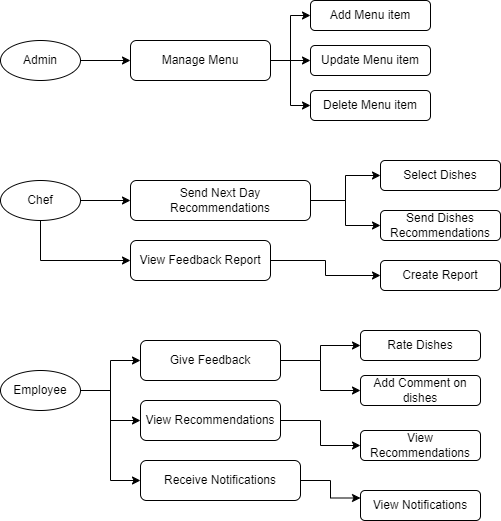

The diagram above was exported from draw.io. Its source (the exported page's mxGraphModel, read from the mxfile embedded in the PNG):
<mxGraphModel dx="880" dy="442" grid="1" gridSize="10" guides="1" tooltips="1" connect="1" arrows="1" fold="1" page="1" pageScale="1" pageWidth="827" pageHeight="1169" math="0" shadow="0">
  <root>
    <mxCell id="0" />
    <mxCell id="1" parent="0" />
    <mxCell id="UwBiZj1WlnvUAEzBIvx1-30" style="edgeStyle=orthogonalEdgeStyle;rounded=0;orthogonalLoop=1;jettySize=auto;html=1;exitX=1;exitY=0.5;exitDx=0;exitDy=0;entryX=0;entryY=0.5;entryDx=0;entryDy=0;" edge="1" parent="1" source="2" target="5">
      <mxGeometry relative="1" as="geometry" />
    </mxCell>
    <mxCell id="2" value="Admin" style="ellipse;whiteSpace=wrap;html=1;" parent="1" vertex="1">
      <mxGeometry x="80" y="80" width="80" height="40" as="geometry" />
    </mxCell>
    <mxCell id="UwBiZj1WlnvUAEzBIvx1-31" style="edgeStyle=orthogonalEdgeStyle;rounded=0;orthogonalLoop=1;jettySize=auto;html=1;exitX=1;exitY=0.5;exitDx=0;exitDy=0;entryX=0;entryY=0.5;entryDx=0;entryDy=0;" edge="1" parent="1" source="3" target="6">
      <mxGeometry relative="1" as="geometry" />
    </mxCell>
    <mxCell id="UwBiZj1WlnvUAEzBIvx1-32" style="edgeStyle=orthogonalEdgeStyle;rounded=0;orthogonalLoop=1;jettySize=auto;html=1;exitX=0.5;exitY=1;exitDx=0;exitDy=0;entryX=0;entryY=0.5;entryDx=0;entryDy=0;" edge="1" parent="1" source="3" target="7">
      <mxGeometry relative="1" as="geometry" />
    </mxCell>
    <mxCell id="3" value="Chef" style="ellipse;whiteSpace=wrap;html=1;" parent="1" vertex="1">
      <mxGeometry x="80" y="220" width="80" height="40" as="geometry" />
    </mxCell>
    <mxCell id="UwBiZj1WlnvUAEzBIvx1-33" style="edgeStyle=orthogonalEdgeStyle;rounded=0;orthogonalLoop=1;jettySize=auto;html=1;entryX=0;entryY=0.5;entryDx=0;entryDy=0;" edge="1" parent="1" source="4" target="8">
      <mxGeometry relative="1" as="geometry" />
    </mxCell>
    <mxCell id="UwBiZj1WlnvUAEzBIvx1-34" style="edgeStyle=orthogonalEdgeStyle;rounded=0;orthogonalLoop=1;jettySize=auto;html=1;exitX=1;exitY=0.5;exitDx=0;exitDy=0;entryX=0;entryY=0.5;entryDx=0;entryDy=0;" edge="1" parent="1" source="4" target="9">
      <mxGeometry relative="1" as="geometry" />
    </mxCell>
    <mxCell id="UwBiZj1WlnvUAEzBIvx1-35" style="edgeStyle=orthogonalEdgeStyle;rounded=0;orthogonalLoop=1;jettySize=auto;html=1;entryX=0;entryY=0.5;entryDx=0;entryDy=0;" edge="1" parent="1" source="4" target="10">
      <mxGeometry relative="1" as="geometry" />
    </mxCell>
    <mxCell id="4" value="Employee" style="ellipse;whiteSpace=wrap;html=1;" parent="1" vertex="1">
      <mxGeometry x="80" y="410" width="80" height="40" as="geometry" />
    </mxCell>
    <mxCell id="UwBiZj1WlnvUAEzBIvx1-26" style="edgeStyle=orthogonalEdgeStyle;rounded=0;orthogonalLoop=1;jettySize=auto;html=1;entryX=0;entryY=0.5;entryDx=0;entryDy=0;" edge="1" parent="1" source="5" target="UwBiZj1WlnvUAEzBIvx1-21">
      <mxGeometry relative="1" as="geometry" />
    </mxCell>
    <mxCell id="UwBiZj1WlnvUAEzBIvx1-28" style="edgeStyle=orthogonalEdgeStyle;rounded=0;orthogonalLoop=1;jettySize=auto;html=1;entryX=0;entryY=0.5;entryDx=0;entryDy=0;" edge="1" parent="1" source="5" target="UwBiZj1WlnvUAEzBIvx1-18">
      <mxGeometry relative="1" as="geometry">
        <mxPoint x="280" y="40" as="targetPoint" />
      </mxGeometry>
    </mxCell>
    <mxCell id="UwBiZj1WlnvUAEzBIvx1-29" style="edgeStyle=orthogonalEdgeStyle;rounded=0;orthogonalLoop=1;jettySize=auto;html=1;exitX=1;exitY=0.5;exitDx=0;exitDy=0;entryX=0;entryY=0.5;entryDx=0;entryDy=0;" edge="1" parent="1" source="5" target="UwBiZj1WlnvUAEzBIvx1-20">
      <mxGeometry relative="1" as="geometry" />
    </mxCell>
    <mxCell id="5" value="Manage Menu" style="rounded=1;whiteSpace=wrap;html=1;" parent="1" vertex="1">
      <mxGeometry x="210" y="80" width="140" height="40" as="geometry" />
    </mxCell>
    <mxCell id="UwBiZj1WlnvUAEzBIvx1-39" style="edgeStyle=orthogonalEdgeStyle;rounded=0;orthogonalLoop=1;jettySize=auto;html=1;entryX=0;entryY=0.5;entryDx=0;entryDy=0;" edge="1" parent="1" source="6" target="UwBiZj1WlnvUAEzBIvx1-37">
      <mxGeometry relative="1" as="geometry" />
    </mxCell>
    <mxCell id="UwBiZj1WlnvUAEzBIvx1-41" style="edgeStyle=orthogonalEdgeStyle;rounded=0;orthogonalLoop=1;jettySize=auto;html=1;entryX=0;entryY=0.5;entryDx=0;entryDy=0;" edge="1" parent="1" source="6" target="UwBiZj1WlnvUAEzBIvx1-38">
      <mxGeometry relative="1" as="geometry" />
    </mxCell>
    <mxCell id="6" value="Send Next Day Recommendations" style="rounded=1;whiteSpace=wrap;html=1;" parent="1" vertex="1">
      <mxGeometry x="210" y="220" width="180" height="40" as="geometry" />
    </mxCell>
    <mxCell id="UwBiZj1WlnvUAEzBIvx1-43" style="edgeStyle=orthogonalEdgeStyle;rounded=0;orthogonalLoop=1;jettySize=auto;html=1;entryX=0;entryY=0.5;entryDx=0;entryDy=0;" edge="1" parent="1" source="7" target="UwBiZj1WlnvUAEzBIvx1-42">
      <mxGeometry relative="1" as="geometry" />
    </mxCell>
    <mxCell id="7" value="View Feedback Report" style="rounded=1;whiteSpace=wrap;html=1;" parent="1" vertex="1">
      <mxGeometry x="210" y="280" width="140" height="40" as="geometry" />
    </mxCell>
    <mxCell id="UwBiZj1WlnvUAEzBIvx1-49" style="edgeStyle=orthogonalEdgeStyle;rounded=0;orthogonalLoop=1;jettySize=auto;html=1;exitX=1;exitY=0.5;exitDx=0;exitDy=0;entryX=0;entryY=0.5;entryDx=0;entryDy=0;" edge="1" parent="1" source="8" target="UwBiZj1WlnvUAEzBIvx1-47">
      <mxGeometry relative="1" as="geometry" />
    </mxCell>
    <mxCell id="UwBiZj1WlnvUAEzBIvx1-50" style="edgeStyle=orthogonalEdgeStyle;rounded=0;orthogonalLoop=1;jettySize=auto;html=1;exitX=1;exitY=0.5;exitDx=0;exitDy=0;entryX=0;entryY=0.5;entryDx=0;entryDy=0;" edge="1" parent="1" source="8" target="UwBiZj1WlnvUAEzBIvx1-48">
      <mxGeometry relative="1" as="geometry" />
    </mxCell>
    <mxCell id="8" value="Give Feedback" style="rounded=1;whiteSpace=wrap;html=1;" parent="1" vertex="1">
      <mxGeometry x="220" y="380" width="140" height="40" as="geometry" />
    </mxCell>
    <mxCell id="UwBiZj1WlnvUAEzBIvx1-53" style="edgeStyle=orthogonalEdgeStyle;rounded=0;orthogonalLoop=1;jettySize=auto;html=1;exitX=1;exitY=0.5;exitDx=0;exitDy=0;entryX=0;entryY=0.5;entryDx=0;entryDy=0;" edge="1" parent="1" source="9" target="UwBiZj1WlnvUAEzBIvx1-51">
      <mxGeometry relative="1" as="geometry" />
    </mxCell>
    <mxCell id="9" value="View Recommendations" style="rounded=1;whiteSpace=wrap;html=1;" parent="1" vertex="1">
      <mxGeometry x="220" y="440" width="140" height="40" as="geometry" />
    </mxCell>
    <mxCell id="UwBiZj1WlnvUAEzBIvx1-54" style="edgeStyle=orthogonalEdgeStyle;rounded=0;orthogonalLoop=1;jettySize=auto;html=1;entryX=0;entryY=0.25;entryDx=0;entryDy=0;" edge="1" parent="1" source="10" target="UwBiZj1WlnvUAEzBIvx1-52">
      <mxGeometry relative="1" as="geometry" />
    </mxCell>
    <mxCell id="10" value="Receive Notifications" style="rounded=1;whiteSpace=wrap;html=1;" parent="1" vertex="1">
      <mxGeometry x="220" y="500" width="160" height="40" as="geometry" />
    </mxCell>
    <mxCell id="UwBiZj1WlnvUAEzBIvx1-18" value="Add Menu item" style="rounded=1;whiteSpace=wrap;html=1;" vertex="1" parent="1">
      <mxGeometry x="390" y="40" width="120" height="30" as="geometry" />
    </mxCell>
    <mxCell id="UwBiZj1WlnvUAEzBIvx1-20" value="Delete Menu item" style="rounded=1;whiteSpace=wrap;html=1;" vertex="1" parent="1">
      <mxGeometry x="390" y="130" width="120" height="30" as="geometry" />
    </mxCell>
    <mxCell id="UwBiZj1WlnvUAEzBIvx1-21" value="Update Menu item" style="rounded=1;whiteSpace=wrap;html=1;" vertex="1" parent="1">
      <mxGeometry x="390" y="85" width="120" height="30" as="geometry" />
    </mxCell>
    <mxCell id="UwBiZj1WlnvUAEzBIvx1-37" value="Select Dishes" style="rounded=1;whiteSpace=wrap;html=1;" vertex="1" parent="1">
      <mxGeometry x="460" y="200" width="120" height="30" as="geometry" />
    </mxCell>
    <mxCell id="UwBiZj1WlnvUAEzBIvx1-38" value="Send Dishes Recommendations" style="rounded=1;whiteSpace=wrap;html=1;" vertex="1" parent="1">
      <mxGeometry x="460" y="250" width="120" height="30" as="geometry" />
    </mxCell>
    <mxCell id="UwBiZj1WlnvUAEzBIvx1-42" value="Create Report" style="rounded=1;whiteSpace=wrap;html=1;" vertex="1" parent="1">
      <mxGeometry x="460" y="300" width="120" height="30" as="geometry" />
    </mxCell>
    <mxCell id="UwBiZj1WlnvUAEzBIvx1-47" value="Rate Dishes" style="rounded=1;whiteSpace=wrap;html=1;" vertex="1" parent="1">
      <mxGeometry x="440" y="370" width="120" height="30" as="geometry" />
    </mxCell>
    <mxCell id="UwBiZj1WlnvUAEzBIvx1-48" value="Add Comment on dishes" style="rounded=1;whiteSpace=wrap;html=1;" vertex="1" parent="1">
      <mxGeometry x="440" y="415" width="120" height="30" as="geometry" />
    </mxCell>
    <mxCell id="UwBiZj1WlnvUAEzBIvx1-51" value="View Recommendations" style="rounded=1;whiteSpace=wrap;html=1;" vertex="1" parent="1">
      <mxGeometry x="440" y="470" width="120" height="30" as="geometry" />
    </mxCell>
    <mxCell id="UwBiZj1WlnvUAEzBIvx1-52" value="View Notifications" style="rounded=1;whiteSpace=wrap;html=1;" vertex="1" parent="1">
      <mxGeometry x="440" y="530" width="120" height="30" as="geometry" />
    </mxCell>
  </root>
</mxGraphModel>